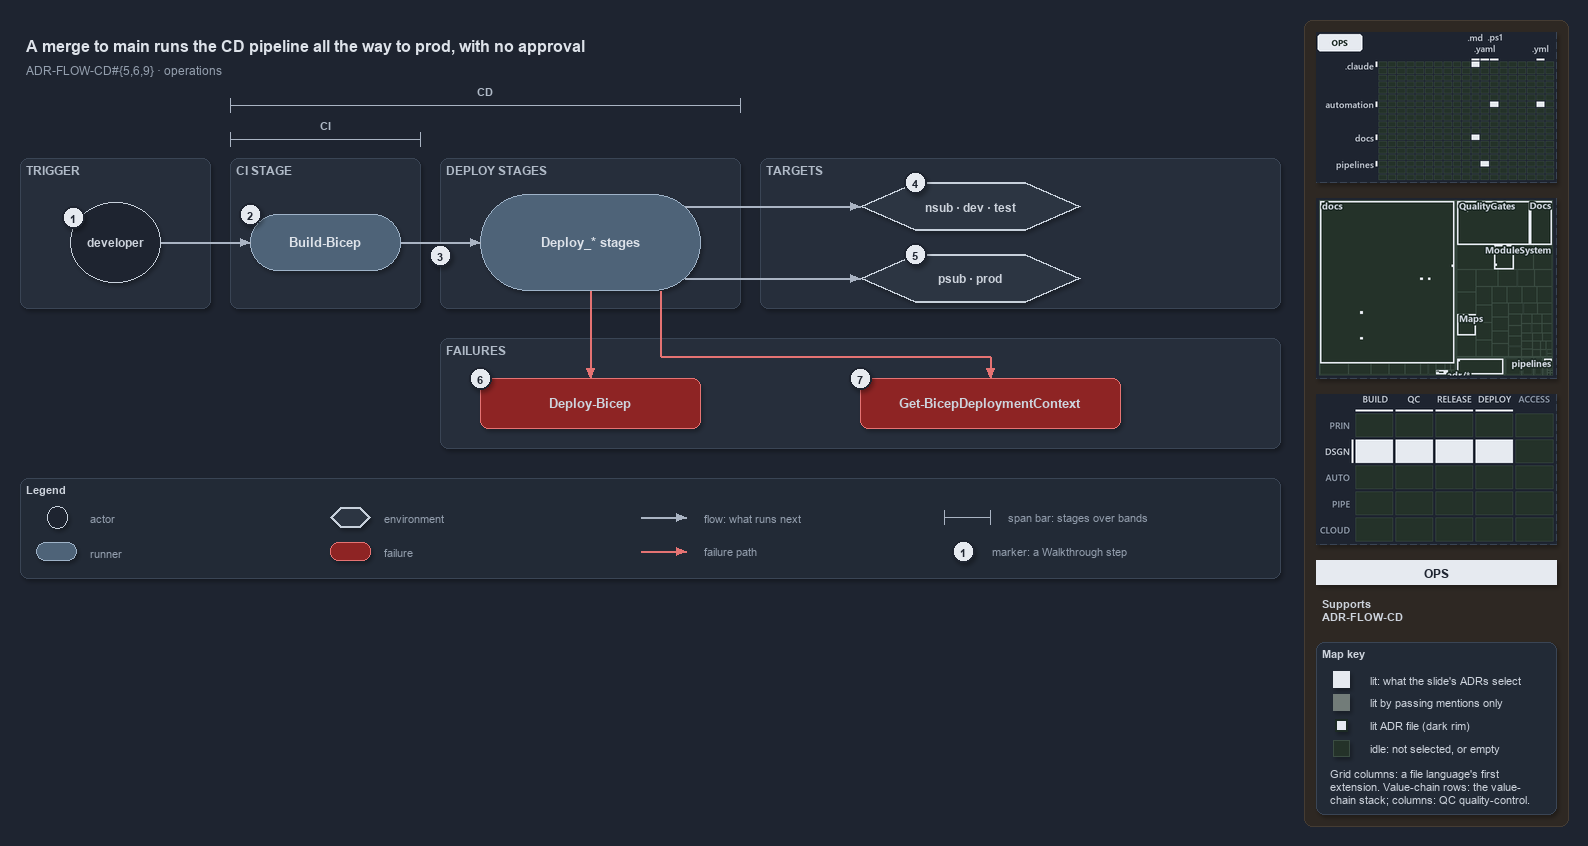

The diagram above was exported from draw.io. Its source (the exported page's mxGraphModel, read from the mxfile embedded in the PNG):
<mxGraphModel dx="1024" dy="768" grid="0" gridSize="10" guides="1" tooltips="1" connect="1" arrows="1" fold="1" page="1" pageScale="1" pageWidth="1572" pageHeight="600" background="#1E2430" math="0" shadow="1">
  <root>
    <mxCell id="0" />
    <mxCell id="1" parent="0" />
    <mxCell id="sidebar-bg" value="" style="rounded=1;arcSize=2;html=1;fillColor=#2E2823;strokeColor=#453C33;shadow=0;" vertex="1" parent="1">
      <mxGeometry x="1304" y="4" width="264" height="806" as="geometry" />
    </mxCell>
    <mxCell id="title" value="A merge to main runs the CD pipeline all the way to prod, with no approval" style="text;html=1;align=left;verticalAlign=middle;fontSize=16;fontStyle=1;fontColor=#DDE2E9;" vertex="1" parent="1">
      <mxGeometry x="20" y="14" width="1260" height="30" as="geometry" />
    </mxCell>
    <mxCell id="subtitle" value="ADR-FLOW-CD#{5,6,9} &amp;#183; operations" style="text;html=1;align=left;verticalAlign=middle;fontSize=12;fontColor=#949FAE;" vertex="1" parent="1">
      <mxGeometry x="20" y="44" width="1240" height="20" as="geometry" />
    </mxCell>
    <mxCell id="span-cd-label" value="CD" style="text;html=1;align=center;verticalAlign=middle;fontSize=11;fontStyle=1;fontColor=#B0BAC7;labelBackgroundColor=#262E3B;" vertex="1" parent="1">
      <mxGeometry x="445" y="66" width="80" height="16" as="geometry" />
    </mxCell>
    <mxCell id="span-cd" value="" style="shape=crossbar;whiteSpace=wrap;html=1;rounded=1;fillColor=none;strokeColor=#AAB4C3;strokeWidth=1.5;" vertex="1" parent="1">
      <mxGeometry x="230" y="82" width="510" height="14" as="geometry" />
    </mxCell>
    <mxCell id="span-ci-label" value="CI" style="text;html=1;align=center;verticalAlign=middle;fontSize=11;fontStyle=1;fontColor=#B0BAC7;labelBackgroundColor=#262E3B;" vertex="1" parent="1">
      <mxGeometry x="285" y="100" width="80" height="16" as="geometry" />
    </mxCell>
    <mxCell id="span-ci" value="" style="shape=crossbar;whiteSpace=wrap;html=1;rounded=1;fillColor=none;strokeColor=#AAB4C3;strokeWidth=1.5;" vertex="1" parent="1">
      <mxGeometry x="230" y="116" width="190" height="14" as="geometry" />
    </mxCell>
    <mxCell id="band-trigger" value="TRIGGER" style="rounded=1;html=1;arcSize=3;fillColor=#262E3B;strokeColor=#3A4555;verticalAlign=top;align=left;spacingLeft=8;fontStyle=1;fontSize=12;fontColor=#B0BAC7;" vertex="1" parent="1">
      <mxGeometry x="20" y="142" width="190" height="150" as="geometry" />
    </mxCell>
    <mxCell id="band-ci" value="CI STAGE" style="rounded=1;html=1;arcSize=3;fillColor=#262E3B;strokeColor=#3A4555;verticalAlign=top;align=left;spacingLeft=8;fontStyle=1;fontSize=12;fontColor=#B0BAC7;" vertex="1" parent="1">
      <mxGeometry x="230" y="142" width="190" height="150" as="geometry" />
    </mxCell>
    <mxCell id="band-deploy" value="DEPLOY STAGES" style="rounded=1;html=1;arcSize=3;fillColor=#262E3B;strokeColor=#3A4555;verticalAlign=top;align=left;spacingLeft=8;fontStyle=1;fontSize=12;fontColor=#B0BAC7;" vertex="1" parent="1">
      <mxGeometry x="440" y="142" width="300" height="150" as="geometry" />
    </mxCell>
    <mxCell id="band-targets" value="TARGETS" style="rounded=1;html=1;arcSize=3;fillColor=#262E3B;strokeColor=#3A4555;verticalAlign=top;align=left;spacingLeft=8;fontStyle=1;fontSize=12;fontColor=#B0BAC7;" vertex="1" parent="1">
      <mxGeometry x="760" y="142" width="520" height="150" as="geometry" />
    </mxCell>
    <mxCell id="band-failures" value="FAILURES" style="rounded=1;html=1;arcSize=3;fillColor=#262E3B;strokeColor=#3A4555;verticalAlign=top;align=left;spacingLeft=8;fontStyle=1;fontSize=12;fontColor=#B0BAC7;" vertex="1" parent="1">
      <mxGeometry x="440" y="322" width="840" height="110" as="geometry" />
    </mxCell>
    <mxCell id="developer" value="&lt;b&gt;developer&lt;/b&gt;" style="ellipse;whiteSpace=wrap;html=1;fillColor=#1E2430;strokeColor=#C7D0DB;fontSize=12;fontColor=#CDD3DC;" vertex="1" parent="1">
      <mxGeometry x="70" y="186" width="90" height="80" as="geometry" />
    </mxCell>
    <mxCell id="ci-stage" value="&lt;b&gt;Build-Bicep&lt;/b&gt;" style="rounded=1;arcSize=50;whiteSpace=wrap;html=1;fillColor=#4E6378;strokeColor=#9FB3C8;fontSize=13;fontColor=#DDE2E9;" vertex="1" parent="1">
      <mxGeometry x="250" y="198" width="150" height="56" as="geometry" />
    </mxCell>
    <mxCell id="deploy-stages" value="&lt;b&gt;Deploy_* stages&lt;/b&gt;" style="rounded=1;arcSize=50;whiteSpace=wrap;html=1;fillColor=#4E6378;strokeColor=#9FB3C8;fontSize=13;fontColor=#DDE2E9;" vertex="1" parent="1">
      <mxGeometry x="480" y="178" width="220" height="96" as="geometry" />
    </mxCell>
    <mxCell id="env-nonprod" value="&lt;b&gt;nsub &amp;#183; dev &amp;#183; test&lt;/b&gt;" style="shape=hexagon;perimeter=hexagonPerimeter2;whiteSpace=wrap;html=1;fillColor=#2C3542;strokeColor=#C7D0DB;strokeWidth=2;fontColor=#CDD3DC;fontSize=12;" vertex="1" parent="1">
      <mxGeometry x="860" y="166" width="220" height="48" as="geometry" />
    </mxCell>
    <mxCell id="env-prod" value="&lt;b&gt;psub &amp;#183; prod&lt;/b&gt;" style="shape=hexagon;perimeter=hexagonPerimeter2;whiteSpace=wrap;html=1;fillColor=#2C3542;strokeColor=#C7D0DB;strokeWidth=2;fontColor=#CDD3DC;fontSize=12;" vertex="1" parent="1">
      <mxGeometry x="860" y="238" width="220" height="48" as="geometry" />
    </mxCell>
    <mxCell id="fail-deploy-bicep" value="&lt;b&gt;Deploy-Bicep&lt;/b&gt;" style="rounded=1;whiteSpace=wrap;html=1;arcSize=20;fillColor=#8E2424;strokeColor=#E57373;fontSize=13;" vertex="1" parent="1">
      <mxGeometry x="480" y="362" width="220" height="50" as="geometry" />
    </mxCell>
    <mxCell id="fail-context" value="&lt;b&gt;Get-BicepDeploymentContext&lt;/b&gt;" style="rounded=1;whiteSpace=wrap;html=1;arcSize=20;fillColor=#8E2424;strokeColor=#E57373;fontSize=13;" vertex="1" parent="1">
      <mxGeometry x="860" y="362" width="260" height="50" as="geometry" />
    </mxCell>
    <mxCell id="p-edge-dev-ci-a" value="" style="text;html=1;strokeColor=none;fillColor=none;" vertex="1" parent="1">
      <mxGeometry x="160" y="226" width="1" height="1" as="geometry" />
    </mxCell>
    <mxCell id="p-edge-dev-ci-b" value="" style="text;html=1;strokeColor=none;fillColor=none;" vertex="1" parent="1">
      <mxGeometry x="250" y="226" width="1" height="1" as="geometry" />
    </mxCell>
    <mxCell id="edge-dev-ci" value="" style="edgeStyle=orthogonalEdgeStyle;rounded=1;html=1;fontSize=10;endArrow=block;strokeColor=#AAB4C3;fontColor=#CDD3DC;shadow=0;" edge="1" parent="1" source="p-edge-dev-ci-a" target="p-edge-dev-ci-b">
      <mxGeometry relative="1" as="geometry" />
    </mxCell>
    <mxCell id="p-edge-ci-deploy-a" value="" style="text;html=1;strokeColor=none;fillColor=none;" vertex="1" parent="1">
      <mxGeometry x="400" y="226" width="1" height="1" as="geometry" />
    </mxCell>
    <mxCell id="p-edge-ci-deploy-b" value="" style="text;html=1;strokeColor=none;fillColor=none;" vertex="1" parent="1">
      <mxGeometry x="480" y="226" width="1" height="1" as="geometry" />
    </mxCell>
    <mxCell id="edge-ci-deploy" value="" style="edgeStyle=orthogonalEdgeStyle;rounded=1;html=1;fontSize=10;endArrow=block;strokeColor=#AAB4C3;fontColor=#CDD3DC;shadow=0;" edge="1" parent="1" source="p-edge-ci-deploy-a" target="p-edge-ci-deploy-b">
      <mxGeometry relative="1" as="geometry" />
    </mxCell>
    <mxCell id="p-edge-deploy-nonprod-a" value="" style="text;html=1;strokeColor=none;fillColor=none;" vertex="1" parent="1">
      <mxGeometry x="684" y="190" width="1" height="1" as="geometry" />
    </mxCell>
    <mxCell id="p-edge-deploy-nonprod-b" value="" style="text;html=1;strokeColor=none;fillColor=none;" vertex="1" parent="1">
      <mxGeometry x="860" y="190" width="1" height="1" as="geometry" />
    </mxCell>
    <mxCell id="edge-deploy-nonprod" value="" style="edgeStyle=orthogonalEdgeStyle;rounded=1;html=1;fontSize=10;endArrow=block;strokeColor=#AAB4C3;fontColor=#CDD3DC;shadow=0;" edge="1" parent="1" source="p-edge-deploy-nonprod-a" target="p-edge-deploy-nonprod-b">
      <mxGeometry relative="1" as="geometry" />
    </mxCell>
    <mxCell id="p-edge-deploy-prod-a" value="" style="text;html=1;strokeColor=none;fillColor=none;" vertex="1" parent="1">
      <mxGeometry x="684" y="262" width="1" height="1" as="geometry" />
    </mxCell>
    <mxCell id="p-edge-deploy-prod-b" value="" style="text;html=1;strokeColor=none;fillColor=none;" vertex="1" parent="1">
      <mxGeometry x="860" y="262" width="1" height="1" as="geometry" />
    </mxCell>
    <mxCell id="edge-deploy-prod" value="" style="edgeStyle=orthogonalEdgeStyle;rounded=1;html=1;fontSize=10;endArrow=block;strokeColor=#AAB4C3;fontColor=#CDD3DC;shadow=0;" edge="1" parent="1" source="p-edge-deploy-prod-a" target="p-edge-deploy-prod-b">
      <mxGeometry relative="1" as="geometry" />
    </mxCell>
    <mxCell id="p-edge-fail-deploy-bicep-a" value="" style="text;html=1;strokeColor=none;fillColor=none;" vertex="1" parent="1">
      <mxGeometry x="590" y="274" width="1" height="1" as="geometry" />
    </mxCell>
    <mxCell id="p-edge-fail-deploy-bicep-b" value="" style="text;html=1;strokeColor=none;fillColor=none;" vertex="1" parent="1">
      <mxGeometry x="590" y="362" width="1" height="1" as="geometry" />
    </mxCell>
    <mxCell id="edge-fail-deploy-bicep" value="" style="edgeStyle=orthogonalEdgeStyle;rounded=1;html=1;fontSize=10;endArrow=block;strokeColor=#E57373;fontColor=#CDD3DC;shadow=0;" edge="1" parent="1" source="p-edge-fail-deploy-bicep-a" target="p-edge-fail-deploy-bicep-b">
      <mxGeometry relative="1" as="geometry" />
    </mxCell>
    <mxCell id="p-edge-fail-context-1-a" value="" style="text;html=1;strokeColor=none;fillColor=none;" vertex="1" parent="1">
      <mxGeometry x="660" y="274" width="1" height="1" as="geometry" />
    </mxCell>
    <mxCell id="p-edge-fail-context-1-b" value="" style="text;html=1;strokeColor=none;fillColor=none;" vertex="1" parent="1">
      <mxGeometry x="660" y="340" width="1" height="1" as="geometry" />
    </mxCell>
    <mxCell id="edge-fail-context-1" value="" style="edgeStyle=orthogonalEdgeStyle;rounded=1;html=1;fontSize=10;endArrow=none;strokeColor=#E57373;fontColor=#CDD3DC;shadow=0;" edge="1" parent="1" source="p-edge-fail-context-1-a" target="p-edge-fail-context-1-b">
      <mxGeometry relative="1" as="geometry" />
    </mxCell>
    <mxCell id="p-edge-fail-context-2-a" value="" style="text;html=1;strokeColor=none;fillColor=none;" vertex="1" parent="1">
      <mxGeometry x="660" y="340" width="1" height="1" as="geometry" />
    </mxCell>
    <mxCell id="p-edge-fail-context-2-b" value="" style="text;html=1;strokeColor=none;fillColor=none;" vertex="1" parent="1">
      <mxGeometry x="990" y="340" width="1" height="1" as="geometry" />
    </mxCell>
    <mxCell id="edge-fail-context-2" value="" style="edgeStyle=orthogonalEdgeStyle;rounded=1;html=1;fontSize=10;endArrow=none;strokeColor=#E57373;fontColor=#CDD3DC;shadow=0;" edge="1" parent="1" source="p-edge-fail-context-2-a" target="p-edge-fail-context-2-b">
      <mxGeometry relative="1" as="geometry" />
    </mxCell>
    <mxCell id="p-edge-fail-context-a" value="" style="text;html=1;strokeColor=none;fillColor=none;" vertex="1" parent="1">
      <mxGeometry x="990" y="340" width="1" height="1" as="geometry" />
    </mxCell>
    <mxCell id="p-edge-fail-context-b" value="" style="text;html=1;strokeColor=none;fillColor=none;" vertex="1" parent="1">
      <mxGeometry x="990" y="362" width="1" height="1" as="geometry" />
    </mxCell>
    <mxCell id="edge-fail-context" value="" style="edgeStyle=orthogonalEdgeStyle;rounded=1;html=1;fontSize=10;endArrow=block;strokeColor=#E57373;fontColor=#CDD3DC;shadow=0;" edge="1" parent="1" source="p-edge-fail-context-a" target="p-edge-fail-context-b">
      <mxGeometry relative="1" as="geometry" />
    </mxCell>
    <mxCell id="mark-1" value="1" style="ellipse;html=1;fillColor=#E6EAF0;strokeColor=#1E2430;strokeWidth=2;fontColor=#1E2430;fontStyle=1;fontSize=11;" vertex="1" parent="1">
      <mxGeometry x="62" y="190" width="22" height="22" as="geometry" />
    </mxCell>
    <mxCell id="mark-2" value="2" style="ellipse;html=1;fillColor=#E6EAF0;strokeColor=#1E2430;strokeWidth=2;fontColor=#1E2430;fontStyle=1;fontSize=11;" vertex="1" parent="1">
      <mxGeometry x="239" y="187" width="22" height="22" as="geometry" />
    </mxCell>
    <mxCell id="mark-3" value="3" style="ellipse;html=1;fillColor=#E6EAF0;strokeColor=#1E2430;strokeWidth=2;fontColor=#1E2430;fontStyle=1;fontSize=11;" vertex="1" parent="1">
      <mxGeometry x="429" y="228" width="22" height="22" as="geometry" />
    </mxCell>
    <mxCell id="mark-4" value="4" style="ellipse;html=1;fillColor=#E6EAF0;strokeColor=#1E2430;strokeWidth=2;fontColor=#1E2430;fontStyle=1;fontSize=11;" vertex="1" parent="1">
      <mxGeometry x="904" y="155" width="22" height="22" as="geometry" />
    </mxCell>
    <mxCell id="mark-5" value="5" style="ellipse;html=1;fillColor=#E6EAF0;strokeColor=#1E2430;strokeWidth=2;fontColor=#1E2430;fontStyle=1;fontSize=11;" vertex="1" parent="1">
      <mxGeometry x="904" y="227" width="22" height="22" as="geometry" />
    </mxCell>
    <mxCell id="mark-6" value="6" style="ellipse;html=1;fillColor=#E6EAF0;strokeColor=#1E2430;strokeWidth=2;fontColor=#1E2430;fontStyle=1;fontSize=11;" vertex="1" parent="1">
      <mxGeometry x="469" y="351" width="22" height="22" as="geometry" />
    </mxCell>
    <mxCell id="mark-7" value="7" style="ellipse;html=1;fillColor=#E6EAF0;strokeColor=#1E2430;strokeWidth=2;fontColor=#1E2430;fontStyle=1;fontSize=11;" vertex="1" parent="1">
      <mxGeometry x="849" y="351" width="22" height="22" as="geometry" />
    </mxCell>
    <mxCell id="legend" value="&lt;b&gt;Legend&lt;/b&gt;" style="rounded=1;whiteSpace=wrap;html=1;arcSize=6;fillColor=#222A36;strokeColor=#3A4555;align=left;verticalAlign=top;spacing=8;fontSize=11;fontColor=#CDD3DC;" vertex="1" parent="1">
      <mxGeometry x="20" y="462" width="1260" height="100" as="geometry" />
    </mxCell>
    <mxCell id="legend-0" value="" style="ellipse;whiteSpace=wrap;html=1;fillColor=#1E2430;strokeColor=#C7D0DB;fontColor=#CDD3DC;" vertex="1" parent="1">
      <mxGeometry x="47" y="490" width="20" height="22" as="geometry" />
    </mxCell>
    <mxCell id="legend-0-text" value="actor" style="text;html=1;align=left;verticalAlign=middle;fontSize=11;fontColor=#949FAE;" vertex="1" parent="1">
      <mxGeometry x="84" y="491" width="270" height="20" as="geometry" />
    </mxCell>
    <mxCell id="legend-1" value="" style="rounded=1;arcSize=50;whiteSpace=wrap;html=1;fillColor=#4E6378;strokeColor=#9FB3C8;fontColor=#DDE2E9;" vertex="1" parent="1">
      <mxGeometry x="36" y="526" width="40" height="18" as="geometry" />
    </mxCell>
    <mxCell id="legend-1-text" value="runner" style="text;html=1;align=left;verticalAlign=middle;fontSize=11;fontColor=#949FAE;" vertex="1" parent="1">
      <mxGeometry x="84" y="525" width="270" height="20" as="geometry" />
    </mxCell>
    <mxCell id="legend-2" value="" style="shape=hexagon;perimeter=hexagonPerimeter2;whiteSpace=wrap;html=1;fillColor=#2C3542;strokeColor=#C7D0DB;strokeWidth=2;fontColor=#CDD3DC;" vertex="1" parent="1">
      <mxGeometry x="330" y="491" width="40" height="20" as="geometry" />
    </mxCell>
    <mxCell id="legend-2-text" value="environment" style="text;html=1;align=left;verticalAlign=middle;fontSize=11;fontColor=#949FAE;" vertex="1" parent="1">
      <mxGeometry x="378" y="491" width="270" height="20" as="geometry" />
    </mxCell>
    <mxCell id="legend-3" value="" style="rounded=1;whiteSpace=wrap;html=1;arcSize=20;fillColor=#8E2424;strokeColor=#E57373;" vertex="1" parent="1">
      <mxGeometry x="330" y="526" width="40" height="18" as="geometry" />
    </mxCell>
    <mxCell id="legend-3-text" value="failure" style="text;html=1;align=left;verticalAlign=middle;fontSize=11;fontColor=#949FAE;" vertex="1" parent="1">
      <mxGeometry x="378" y="525" width="270" height="20" as="geometry" />
    </mxCell>
    <mxCell id="p-legend-4-a" value="" style="text;html=1;strokeColor=none;fillColor=none;" vertex="1" parent="1">
      <mxGeometry x="640" y="501" width="1" height="1" as="geometry" />
    </mxCell>
    <mxCell id="p-legend-4-b" value="" style="text;html=1;strokeColor=none;fillColor=none;" vertex="1" parent="1">
      <mxGeometry x="686" y="501" width="1" height="1" as="geometry" />
    </mxCell>
    <mxCell id="legend-4" value="" style="edgeStyle=orthogonalEdgeStyle;rounded=1;html=1;fontSize=10;endArrow=block;strokeColor=#AAB4C3;fontColor=#CDD3DC;shadow=0;" edge="1" parent="1" source="p-legend-4-a" target="p-legend-4-b">
      <mxGeometry relative="1" as="geometry" />
    </mxCell>
    <mxCell id="legend-4-text" value="flow: what runs next" style="text;html=1;align=left;verticalAlign=middle;fontSize=11;fontColor=#949FAE;" vertex="1" parent="1">
      <mxGeometry x="698" y="491" width="270" height="20" as="geometry" />
    </mxCell>
    <mxCell id="p-legend-5-a" value="" style="text;html=1;strokeColor=none;fillColor=none;" vertex="1" parent="1">
      <mxGeometry x="640" y="535" width="1" height="1" as="geometry" />
    </mxCell>
    <mxCell id="p-legend-5-b" value="" style="text;html=1;strokeColor=none;fillColor=none;" vertex="1" parent="1">
      <mxGeometry x="686" y="535" width="1" height="1" as="geometry" />
    </mxCell>
    <mxCell id="legend-5" value="" style="edgeStyle=orthogonalEdgeStyle;rounded=1;html=1;fontSize=10;endArrow=block;strokeColor=#E57373;fontColor=#CDD3DC;shadow=0;" edge="1" parent="1" source="p-legend-5-a" target="p-legend-5-b">
      <mxGeometry relative="1" as="geometry" />
    </mxCell>
    <mxCell id="legend-5-text" value="failure path" style="text;html=1;align=left;verticalAlign=middle;fontSize=11;fontColor=#949FAE;" vertex="1" parent="1">
      <mxGeometry x="698" y="525" width="270" height="20" as="geometry" />
    </mxCell>
    <mxCell id="legend-6" value="" style="shape=crossbar;whiteSpace=wrap;html=1;rounded=1;fillColor=none;strokeColor=#AAB4C3;strokeWidth=1.5;" vertex="1" parent="1">
      <mxGeometry x="944" y="494" width="46" height="14" as="geometry" />
    </mxCell>
    <mxCell id="legend-6-text" value="span bar: stages over bands" style="text;html=1;align=left;verticalAlign=middle;fontSize=11;fontColor=#949FAE;" vertex="1" parent="1">
      <mxGeometry x="1002" y="491" width="320" height="20" as="geometry" />
    </mxCell>
    <mxCell id="legend-7" value="1" style="ellipse;html=1;fillColor=#E6EAF0;strokeColor=#1E2430;strokeWidth=2;fontColor=#1E2430;fontStyle=1;fontSize=11;" vertex="1" parent="1">
      <mxGeometry x="952" y="524" width="22" height="22" as="geometry" />
    </mxCell>
    <mxCell id="legend-7-text" value="marker: a Walkthrough step" style="text;html=1;align=left;verticalAlign=middle;fontSize=11;fontColor=#949FAE;" vertex="1" parent="1">
      <mxGeometry x="986" y="525" width="320" height="20" as="geometry" />
    </mxCell>
    <mxCell id="minimap-grid" value="" style="shape=image;html=1;imageAspect=0;aspect=fixed;verticalLabelPosition=bottom;strokeColor=#3A4555;dashed=1;fillColor=#222A36;image=data:image/png,(base64 omitted: 11596 chars);" vertex="1" parent="1">
      <mxGeometry x="1316" y="16" width="240" height="150" as="geometry" />
    </mxCell>
    <mxCell id="minimap-tree" value="" style="shape=image;html=1;imageAspect=0;aspect=fixed;verticalLabelPosition=bottom;strokeColor=#3A4555;dashed=1;fillColor=#222A36;image=data:image/png,(base64 omitted: 19268 chars);" vertex="1" parent="1">
      <mxGeometry x="1316" y="182" width="240" height="180" as="geometry" />
    </mxCell>
    <mxCell id="minimap-chain" value="" style="shape=image;html=1;imageAspect=0;aspect=fixed;verticalLabelPosition=bottom;strokeColor=#3A4555;dashed=1;fillColor=#222A36;image=data:image/png,(base64 omitted: 13300 chars);" vertex="1" parent="1">
      <mxGeometry x="1316" y="378" width="240" height="150" as="geometry" />
    </mxCell>
    <mxCell id="lens-badge" value="OPS" style="rounded=0;whiteSpace=wrap;html=1;align=center;verticalAlign=middle;fontSize=12;fontStyle=1;fontColor=#1E2430;fillColor=#E6EAF0;strokeColor=none;" vertex="1" parent="1">
      <mxGeometry x="1316" y="544" width="240" height="24" as="geometry" />
    </mxCell>
    <mxCell id="supports" value="&lt;b&gt;Supports&lt;/b&gt;&lt;br&gt;ADR-FLOW-CD" style="text;html=1;whiteSpace=wrap;align=left;verticalAlign=top;fontSize=11;fontColor=#CDD3DC;" vertex="1" parent="1">
      <mxGeometry x="1316" y="576" width="240" height="38" as="geometry" />
    </mxCell>
    <mxCell id="mapkey" value="&lt;b&gt;Map key&lt;/b&gt;" style="rounded=1;arcSize=6;whiteSpace=wrap;html=1;align=left;verticalAlign=top;fontSize=11;fontColor=#CDD3DC;fillColor=#222A36;strokeColor=#3A4555;spacingLeft=8;spacingTop=2;" vertex="1" parent="1">
      <mxGeometry x="1316" y="626" width="240" height="172" as="geometry" />
    </mxCell>
    <mxCell id="mapkey-lit" value="" style="rounded=0;html=1;fillColor=#E6EAF0;strokeColor=#E6EAF0;" vertex="1" parent="1">
      <mxGeometry x="1333.0" y="655.0" width="16" height="16" as="geometry" />
    </mxCell>
    <mxCell id="mapkey-lit-text" value="lit: what the slide's ADRs select" style="text;html=1;align=left;verticalAlign=middle;fontSize=11;fontColor=#CDD3DC;" vertex="1" parent="1">
      <mxGeometry x="1364" y="653" width="184" height="20" as="geometry" />
    </mxCell>
    <mxCell id="mapkey-touched" value="" style="rounded=0;html=1;fillColor=#727C79;strokeColor=#727C79;" vertex="1" parent="1">
      <mxGeometry x="1333.0" y="678.0" width="16" height="16" as="geometry" />
    </mxCell>
    <mxCell id="mapkey-touched-text" value="lit by passing mentions only" style="text;html=1;align=left;verticalAlign=middle;fontSize=11;fontColor=#CDD3DC;" vertex="1" parent="1">
      <mxGeometry x="1364" y="676" width="184" height="20" as="geometry" />
    </mxCell>
    <mxCell id="mapkey-adr" value="" style="rounded=0;html=1;fillColor=#E6EAF0;strokeColor=#1C2A24;strokeWidth=2;" vertex="1" parent="1">
      <mxGeometry x="1335.0" y="703.0" width="12" height="12" as="geometry" />
    </mxCell>
    <mxCell id="mapkey-adr-text" value="lit ADR file (dark rim)" style="text;html=1;align=left;verticalAlign=middle;fontSize=11;fontColor=#CDD3DC;" vertex="1" parent="1">
      <mxGeometry x="1364" y="699" width="184" height="20" as="geometry" />
    </mxCell>
    <mxCell id="mapkey-idle" value="" style="rounded=0;html=1;fillColor=#243229;strokeColor=#3B4D43;" vertex="1" parent="1">
      <mxGeometry x="1333.0" y="724.0" width="16" height="16" as="geometry" />
    </mxCell>
    <mxCell id="mapkey-idle-text" value="idle: not selected, or empty" style="text;html=1;align=left;verticalAlign=middle;fontSize=11;fontColor=#CDD3DC;" vertex="1" parent="1">
      <mxGeometry x="1364" y="722" width="184" height="20" as="geometry" />
    </mxCell>
    <mxCell id="mapkey-codes" value="Grid columns: a file language's first&lt;br&gt;extension. Value-chain rows: the value-&lt;br&gt;chain stack; columns: QC quality-control." style="text;html=1;align=left;verticalAlign=top;whiteSpace=wrap;fontSize=11;fontColor=#CDD3DC;" vertex="1" parent="1">
      <mxGeometry x="1324" y="746" width="224" height="46" as="geometry" />
    </mxCell>
  </root>
</mxGraphModel>